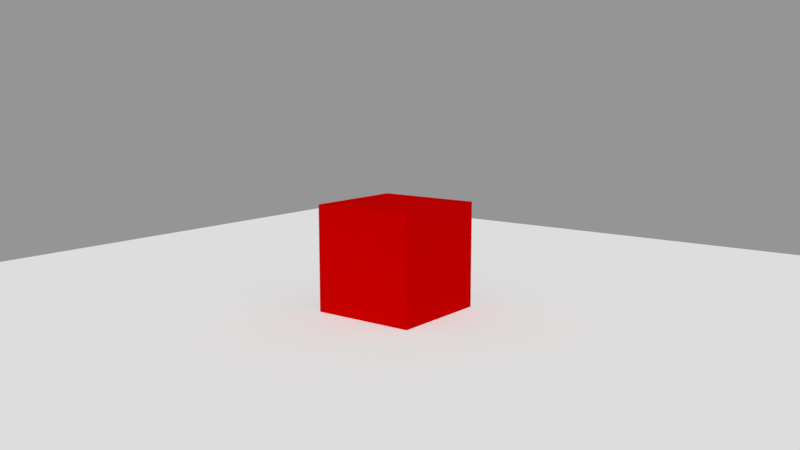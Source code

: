 # Source: ColorManagement.blend  (saved by Blender 2.79.6; exported with 4.5.12 LTS)
import bpy
from mathutils import Matrix  # noqa: F401  (used for matrix-valued properties, if any)

bpy.ops.wm.read_factory_settings(use_empty=True)
scene = bpy.context.scene
scene.name = 'Scene'

# ---- collections
col_collection_1 = bpy.data.collections.new('Collection 1'); scene.collection.children.link(col_collection_1)

# ---- materials (node trees are filled in below, after node groups)
mat_ground = bpy.data.materials.new('Ground')
mat_ground.alpha_threshold = 0.0
mat_ground.use_transparent_shadow = False
mat_ground.roughness = 0.5
mat_ground.line_color = (0.0, 0.0, 0.0, 1.0)
mat_cube = bpy.data.materials.new('Cube')
mat_cube.alpha_threshold = 0.0
mat_cube.use_transparent_shadow = False
mat_cube.diffuse_color = (0.5, 0.0, 0.0, 1.0)
mat_cube.specular_color = (1.0, 0.0, 0.0)
mat_cube.roughness = 0.5
mat_cube.line_color = (0.0, 0.0, 0.0, 1.0)

# ---- material node trees

# ---- cameras
cam_camera = bpy.data.cameras.new('Camera')
cam_camera.clip_end = 100.0
cam_camera.lens = 35.0
cam_camera.sensor_width = 32.0
cam_camera.sensor_height = 18.0
cam_camera.ortho_scale = 7.314
cam_camera.dof.focus_distance = 0.0
cam_camera.dof.aperture_fstop = 128.0

# ---- meshes
me_plane = bpy.data.meshes.new('Plane')
me_plane.from_pydata([(-1.0, -1.0, 0.0), (1.0, -1.0, 0.0), (-1.0, 1.0, 0.0), (1.0, 1.0, 0.0)], [], [(0, 1, 3, 2)])
me_plane.materials.append(mat_ground)
me_plane.use_remesh_preserve_volume = False
me_plane.use_remesh_preserve_attributes = False
me_plane.use_mirror_vertex_groups = False
me_plane.update()
me_cube = bpy.data.meshes.new('Cube')
me_cube.from_pydata([(1.0, 1.0, -1.0), (1.0, -1.0, -1.0), (-1.0, -1.0, -1.0), (-1.0, 1.0, -1.0), (1.0, 1.0, 1.0), (1.0, -1.0, 1.0), (-1.0, -1.0, 1.0), (-1.0, 1.0, 1.0)], [], [(0, 1, 2, 3), (4, 7, 6, 5), (0, 4, 5, 1), (1, 5, 6, 2), (2, 6, 7, 3), (4, 0, 3, 7)])
me_cube.materials.append(mat_cube)
me_cube.use_remesh_preserve_volume = False
me_cube.use_remesh_preserve_attributes = False
me_cube.use_mirror_vertex_groups = False
me_cube.update()

# ---- objects
ob_plane = bpy.data.objects.new('Plane', me_plane)
ob_cube = bpy.data.objects.new('Cube', me_cube)
ob_camera = bpy.data.objects.new('Camera', cam_camera)

# ---- transforms, parenting, visibility, modifiers, constraints
ob_plane.location = (0.0, 0.0, 0.0)
ob_plane.scale = (10.0, 10.0, 10.0)
ob_plane.lineart.crease_threshold = 0.0
ob_cube.location = (0.0, 0.0, 1.0)
ob_cube.lock_rotations_4d = False
ob_cube.empty_display_type = 'ARROWS'
ob_cube.lineart.crease_threshold = 0.0
ob_camera.location = (9.72, -12.53, 4.229)
ob_camera.rotation_euler = (1.406, 0.0, 0.6553)
ob_camera.lock_rotations_4d = False
ob_camera.empty_display_type = 'ARROWS'
ob_camera.color = (0.0, 0.0, 0.0, 0.0)
ob_camera.display_type = 'WIRE'
ob_camera.lineart.crease_threshold = 0.0

# ---- collection membership
col_collection_1.objects.link(ob_plane)
col_collection_1.objects.link(ob_cube)
col_collection_1.objects.link(ob_camera)

# ---- scene / render settings (as saved in the file)
scene.camera = ob_camera
scene.frame_start = 1; scene.frame_end = 250; scene.frame_set(1)
scene.render.engine = 'BLENDER_EEVEE_NEXT'
scene.render.resolution_percentage = 50
scene.render.dither_intensity = 0.0
scene.cycles.use_denoising = False
scene.cycles.samples = 128
scene.cycles.sampling_pattern = 'TABULATED_SOBOL'
scene.cycles.use_adaptive_sampling = False
scene.cycles.use_light_tree = False
scene.view_settings.view_transform = 'Standard'
bpy.context.view_layer.update()

# ---- added for rendering (the .blend has no usable light): sun + grey world if the file has none
light_auto_sun = bpy.data.lights.new('AutoSun', 'SUN')
light_auto_sun.energy = 3.0
light_auto_sun.angle = 0.0523599
ob_auto_sun = bpy.data.objects.new('AutoSun', light_auto_sun)
scene.collection.objects.link(ob_auto_sun)
ob_auto_sun.rotation_euler = (0.872665, 0.174533, 0.523599)
if scene.world is None:
    world_auto = bpy.data.worlds.new('AutoWorld')
    world_auto.color = (0.3, 0.3, 0.3)
    scene.world = world_auto
bpy.context.view_layer.update()

